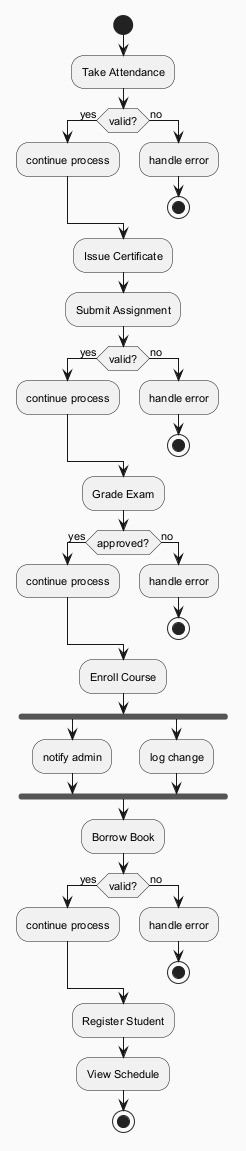

The diagram above was rendered by PlantUML. Its source (embedded in the PNG):
@startuml
skinparam backgroundColor #FAFAFA
skinparam classBackgroundColor #FFF3E0
skinparam classBorderColor #E65100
skinparam defaultFontSize 11
start
:Take Attendance;
if (valid?) then (yes)
:continue process;
else (no)
:handle error;
stop
endif
:Issue Certificate;
:Submit Assignment;
if (valid?) then (yes)
:continue process;
else (no)
:handle error;
stop
endif
:Grade Exam;
if (approved?) then (yes)
:continue process;
else (no)
:handle error;
stop
endif
:Enroll Course;
fork
:notify admin;
fork again
:log change;
end fork
:Borrow Book;
if (valid?) then (yes)
:continue process;
else (no)
:handle error;
stop
endif
:Register Student;
:View Schedule;
stop
@enduml